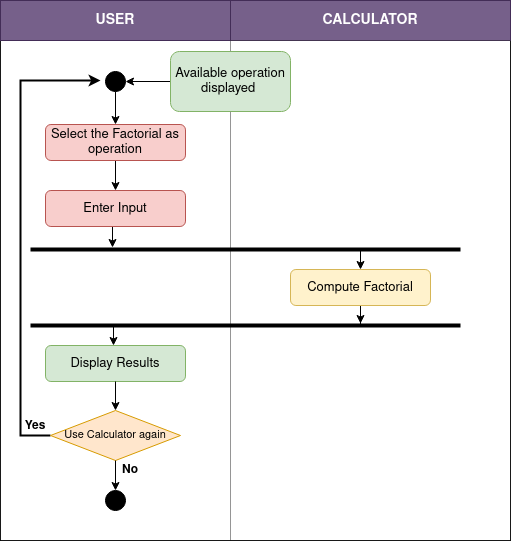

The diagram above was exported from draw.io. Its source (the exported page's mxGraphModel, read from the mxfile embedded in the PNG):
<mxGraphModel dx="1030" dy="568" grid="1" gridSize="10" guides="1" tooltips="1" connect="1" arrows="1" fold="1" page="1" pageScale="1" pageWidth="827" pageHeight="1169" math="0" shadow="0">
  <root>
    <mxCell id="0" />
    <mxCell id="1" parent="0" />
    <mxCell id="X6J6vo7QTmYWiPh1ibM0-2" value="" style="rounded=0;whiteSpace=wrap;html=1;container=1;" parent="1" vertex="1">
      <mxGeometry x="40" y="30" width="510" height="540" as="geometry" />
    </mxCell>
    <mxCell id="X6J6vo7QTmYWiPh1ibM0-6" value="" style="rounded=0;whiteSpace=wrap;html=1;opacity=25;" parent="X6J6vo7QTmYWiPh1ibM0-2" vertex="1">
      <mxGeometry y="40" width="230" height="500" as="geometry" />
    </mxCell>
    <mxCell id="X6J6vo7QTmYWiPh1ibM0-41" style="edgeStyle=orthogonalEdgeStyle;rounded=0;orthogonalLoop=1;jettySize=auto;html=1;entryX=0.435;entryY=0.08;entryDx=0;entryDy=0;entryPerimeter=0;exitX=0;exitY=0.5;exitDx=0;exitDy=0;strokeWidth=2;" parent="X6J6vo7QTmYWiPh1ibM0-2" source="X6J6vo7QTmYWiPh1ibM0-40" target="X6J6vo7QTmYWiPh1ibM0-6" edge="1">
      <mxGeometry relative="1" as="geometry">
        <Array as="points">
          <mxPoint x="20" y="435" />
          <mxPoint x="20" y="80" />
        </Array>
      </mxGeometry>
    </mxCell>
    <mxCell id="X6J6vo7QTmYWiPh1ibM0-40" value="&lt;font style=&quot;font-size: 11px&quot;&gt;Use Calculator again&lt;/font&gt;" style="rhombus;whiteSpace=wrap;html=1;fillColor=#ffe6cc;strokeColor=#d79b00;" parent="X6J6vo7QTmYWiPh1ibM0-2" vertex="1">
      <mxGeometry x="50" y="410" width="130" height="50" as="geometry" />
    </mxCell>
    <mxCell id="X6J6vo7QTmYWiPh1ibM0-43" value="&lt;b&gt;Yes&lt;/b&gt;" style="text;html=1;strokeColor=none;fillColor=none;align=center;verticalAlign=middle;whiteSpace=wrap;rounded=0;" parent="X6J6vo7QTmYWiPh1ibM0-2" vertex="1">
      <mxGeometry x="15" y="416" width="40" height="20" as="geometry" />
    </mxCell>
    <mxCell id="X6J6vo7QTmYWiPh1ibM0-46" value="&lt;b&gt;No&lt;/b&gt;" style="text;html=1;strokeColor=none;fillColor=none;align=center;verticalAlign=middle;whiteSpace=wrap;rounded=0;" parent="X6J6vo7QTmYWiPh1ibM0-2" vertex="1">
      <mxGeometry x="110" y="460" width="40" height="20" as="geometry" />
    </mxCell>
    <mxCell id="X6J6vo7QTmYWiPh1ibM0-47" value="" style="ellipse;whiteSpace=wrap;html=1;aspect=fixed;fillColor=#000000;" parent="X6J6vo7QTmYWiPh1ibM0-2" vertex="1">
      <mxGeometry x="105" y="490" width="20" height="20" as="geometry" />
    </mxCell>
    <mxCell id="X6J6vo7QTmYWiPh1ibM0-3" value="&lt;font style=&quot;font-size: 14px&quot;&gt;&lt;b&gt;USER&lt;/b&gt;&lt;/font&gt;" style="rounded=0;whiteSpace=wrap;html=1;fillColor=#76608a;strokeColor=#432D57;fontColor=#ffffff;" parent="1" vertex="1">
      <mxGeometry x="40" y="30" width="230" height="40" as="geometry" />
    </mxCell>
    <mxCell id="X6J6vo7QTmYWiPh1ibM0-4" value="&lt;font style=&quot;font-size: 14px&quot;&gt;&lt;b&gt;CALCULATOR&lt;/b&gt;&lt;/font&gt;" style="rounded=0;whiteSpace=wrap;html=1;fillColor=#76608a;strokeColor=#432D57;fontColor=#ffffff;" parent="1" vertex="1">
      <mxGeometry x="270" y="30" width="280" height="40" as="geometry" />
    </mxCell>
    <mxCell id="X6J6vo7QTmYWiPh1ibM0-7" value="" style="rounded=0;whiteSpace=wrap;html=1;opacity=25;" parent="1" vertex="1">
      <mxGeometry x="270" y="70" width="280" height="500" as="geometry" />
    </mxCell>
    <mxCell id="X6J6vo7QTmYWiPh1ibM0-21" style="edgeStyle=orthogonalEdgeStyle;rounded=0;orthogonalLoop=1;jettySize=auto;html=1;" parent="1" source="X6J6vo7QTmYWiPh1ibM0-14" target="X6J6vo7QTmYWiPh1ibM0-19" edge="1">
      <mxGeometry x="40" y="30" as="geometry" />
    </mxCell>
    <mxCell id="X6J6vo7QTmYWiPh1ibM0-14" value="" style="ellipse;whiteSpace=wrap;html=1;aspect=fixed;fillColor=#000000;" parent="1" vertex="1">
      <mxGeometry x="145" y="101" width="20" height="20" as="geometry" />
    </mxCell>
    <mxCell id="X6J6vo7QTmYWiPh1ibM0-18" style="edgeStyle=orthogonalEdgeStyle;rounded=0;orthogonalLoop=1;jettySize=auto;html=1;" parent="1" source="X6J6vo7QTmYWiPh1ibM0-15" target="X6J6vo7QTmYWiPh1ibM0-14" edge="1">
      <mxGeometry x="40" y="30" as="geometry" />
    </mxCell>
    <mxCell id="X6J6vo7QTmYWiPh1ibM0-15" value="&lt;font style=&quot;font-size: 13px&quot;&gt;Available operation displayed&amp;nbsp;&lt;/font&gt;" style="rounded=1;whiteSpace=wrap;html=1;fillColor=#d5e8d4;strokeColor=#82b366;" parent="1" vertex="1">
      <mxGeometry x="210" y="81" width="120" height="60" as="geometry" />
    </mxCell>
    <mxCell id="X6J6vo7QTmYWiPh1ibM0-24" style="edgeStyle=orthogonalEdgeStyle;rounded=0;orthogonalLoop=1;jettySize=auto;html=1;entryX=0.5;entryY=0;entryDx=0;entryDy=0;" parent="1" source="X6J6vo7QTmYWiPh1ibM0-19" target="X6J6vo7QTmYWiPh1ibM0-23" edge="1">
      <mxGeometry x="40" y="30" as="geometry" />
    </mxCell>
    <mxCell id="X6J6vo7QTmYWiPh1ibM0-19" value="&lt;font style=&quot;font-size: 13px&quot;&gt;Select the Factorial as operation&lt;/font&gt;" style="rounded=1;whiteSpace=wrap;html=1;fillColor=#f8cecc;strokeColor=#b85450;" parent="1" vertex="1">
      <mxGeometry x="85" y="154" width="140" height="36" as="geometry" />
    </mxCell>
    <mxCell id="X6J6vo7QTmYWiPh1ibM0-29" style="edgeStyle=orthogonalEdgeStyle;rounded=0;orthogonalLoop=1;jettySize=auto;html=1;" parent="1" edge="1">
      <mxGeometry x="52" y="30" as="geometry">
        <mxPoint x="152" y="255.9999999999999" as="sourcePoint" />
        <mxPoint x="152" y="277" as="targetPoint" />
        <Array as="points">
          <mxPoint x="152" y="277" />
          <mxPoint x="152" y="277" />
        </Array>
      </mxGeometry>
    </mxCell>
    <mxCell id="X6J6vo7QTmYWiPh1ibM0-23" value="&lt;font style=&quot;font-size: 13px&quot;&gt;Enter Input&lt;/font&gt;" style="rounded=1;whiteSpace=wrap;html=1;fillColor=#f8cecc;strokeColor=#b85450;" parent="1" vertex="1">
      <mxGeometry x="85" y="220" width="140" height="36" as="geometry" />
    </mxCell>
    <mxCell id="X6J6vo7QTmYWiPh1ibM0-26" value="" style="line;strokeWidth=4;html=1;perimeter=backbonePerimeter;points=[];outlineConnect=0;fillColor=#000000;" parent="1" vertex="1">
      <mxGeometry x="70" y="274" width="430" height="10" as="geometry" />
    </mxCell>
    <mxCell id="X6J6vo7QTmYWiPh1ibM0-31" style="edgeStyle=orthogonalEdgeStyle;rounded=0;orthogonalLoop=1;jettySize=auto;html=1;" parent="1" target="X6J6vo7QTmYWiPh1ibM0-30" edge="1">
      <mxGeometry x="40" y="30" as="geometry">
        <mxPoint x="400" y="280" as="sourcePoint" />
        <Array as="points">
          <mxPoint x="400" y="280" />
          <mxPoint x="400" y="280" />
        </Array>
      </mxGeometry>
    </mxCell>
    <mxCell id="X6J6vo7QTmYWiPh1ibM0-33" style="edgeStyle=orthogonalEdgeStyle;rounded=0;orthogonalLoop=1;jettySize=auto;html=1;" parent="1" source="X6J6vo7QTmYWiPh1ibM0-30" edge="1">
      <mxGeometry relative="1" as="geometry">
        <mxPoint x="400" y="353" as="targetPoint" />
      </mxGeometry>
    </mxCell>
    <mxCell id="X6J6vo7QTmYWiPh1ibM0-30" value="&lt;font style=&quot;font-size: 13px&quot;&gt;Compute &lt;/font&gt;&lt;font style=&quot;font-size: 13px&quot;&gt;Factorial&lt;/font&gt;" style="rounded=1;whiteSpace=wrap;html=1;fillColor=#fff2cc;strokeColor=#d6b656;" parent="1" vertex="1">
      <mxGeometry x="330" y="299" width="140" height="36" as="geometry" />
    </mxCell>
    <mxCell id="X6J6vo7QTmYWiPh1ibM0-32" value="" style="line;strokeWidth=4;html=1;perimeter=backbonePerimeter;points=[];outlineConnect=0;fillColor=#000000;" parent="1" vertex="1">
      <mxGeometry x="70" y="350" width="430" height="10" as="geometry" />
    </mxCell>
    <mxCell id="X6J6vo7QTmYWiPh1ibM0-34" value="&lt;font style=&quot;font-size: 13px&quot;&gt;Display Results&lt;/font&gt;" style="rounded=1;whiteSpace=wrap;html=1;fillColor=#d5e8d4;strokeColor=#82b366;" parent="1" vertex="1">
      <mxGeometry x="85" y="375" width="140" height="36" as="geometry" />
    </mxCell>
    <mxCell id="X6J6vo7QTmYWiPh1ibM0-39" style="edgeStyle=orthogonalEdgeStyle;rounded=0;orthogonalLoop=1;jettySize=auto;html=1;" parent="1" edge="1">
      <mxGeometry x="53" y="128" as="geometry">
        <mxPoint x="153" y="354" as="sourcePoint" />
        <mxPoint x="153" y="375" as="targetPoint" />
        <Array as="points">
          <mxPoint x="153" y="375" />
          <mxPoint x="153" y="375" />
        </Array>
      </mxGeometry>
    </mxCell>
    <mxCell id="X6J6vo7QTmYWiPh1ibM0-42" style="edgeStyle=orthogonalEdgeStyle;rounded=0;orthogonalLoop=1;jettySize=auto;html=1;exitX=0.5;exitY=1;exitDx=0;exitDy=0;" parent="1" source="X6J6vo7QTmYWiPh1ibM0-34" target="X6J6vo7QTmYWiPh1ibM0-40" edge="1">
      <mxGeometry relative="1" as="geometry" />
    </mxCell>
    <mxCell id="X6J6vo7QTmYWiPh1ibM0-44" style="edgeStyle=orthogonalEdgeStyle;rounded=0;orthogonalLoop=1;jettySize=auto;html=1;" parent="1" source="X6J6vo7QTmYWiPh1ibM0-40" edge="1">
      <mxGeometry relative="1" as="geometry">
        <mxPoint x="155" y="520" as="targetPoint" />
      </mxGeometry>
    </mxCell>
  </root>
</mxGraphModel>